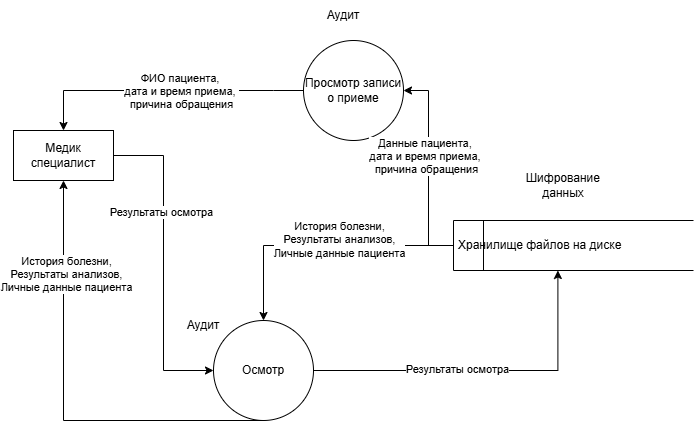

The diagram above was exported from draw.io. Its source (the exported page's mxGraphModel, read from the mxfile embedded in the PNG):
<mxGraphModel dx="1042" dy="626" grid="1" gridSize="10" guides="1" tooltips="1" connect="1" arrows="1" fold="1" page="1" pageScale="1" pageWidth="850" pageHeight="1100" math="0" shadow="0">
  <root>
    <mxCell id="0" />
    <mxCell id="1" parent="0" />
    <mxCell id="oDicbfZr69_J0y4VIXjV-9" edge="1" parent="1" source="oDicbfZr69_J0y4VIXjV-2" style="edgeStyle=orthogonalEdgeStyle;rounded=0;orthogonalLoop=1;jettySize=auto;html=1;entryX=0;entryY=0.5;entryDx=0;entryDy=0;" target="oDicbfZr69_J0y4VIXjV-8">
      <mxGeometry relative="1" as="geometry" />
    </mxCell>
    <mxCell id="yMVu5oOMT5I65-70D71J-10" connectable="0" parent="oDicbfZr69_J0y4VIXjV-9" style="edgeLabel;html=1;align=center;verticalAlign=middle;resizable=0;points=[];" value="Результаты осмотра" vertex="1">
      <mxGeometry relative="1" x="-0.3244" y="-3" as="geometry">
        <mxPoint as="offset" />
      </mxGeometry>
    </mxCell>
    <mxCell id="oDicbfZr69_J0y4VIXjV-2" parent="1" style="html=1;dashed=0;whiteSpace=wrap;" value="Медик специалист" vertex="1">
      <mxGeometry height="50" width="100" x="100" y="220" as="geometry" />
    </mxCell>
    <mxCell id="yMVu5oOMT5I65-70D71J-1" edge="1" parent="1" source="oDicbfZr69_J0y4VIXjV-3" style="edgeStyle=orthogonalEdgeStyle;rounded=0;orthogonalLoop=1;jettySize=auto;html=1;exitX=0;exitY=0.5;exitDx=0;exitDy=0;entryX=0.5;entryY=0;entryDx=0;entryDy=0;" target="oDicbfZr69_J0y4VIXjV-2">
      <mxGeometry relative="1" as="geometry">
        <Array as="points">
          <mxPoint x="360" y="180" />
          <mxPoint x="150" y="180" />
        </Array>
      </mxGeometry>
    </mxCell>
    <mxCell id="yMVu5oOMT5I65-70D71J-2" connectable="0" parent="yMVu5oOMT5I65-70D71J-1" style="edgeLabel;html=1;align=center;verticalAlign=middle;resizable=0;points=[];" value="ФИО пациента,&amp;nbsp;&lt;div&gt;дата и время приема,&amp;nbsp;&lt;/div&gt;&lt;div&gt;причина обращения&lt;/div&gt;" vertex="1">
      <mxGeometry relative="1" x="-0.4296" y="-1" as="geometry">
        <mxPoint x="-43" y="1" as="offset" />
      </mxGeometry>
    </mxCell>
    <mxCell id="oDicbfZr69_J0y4VIXjV-3" parent="1" style="shape=ellipse;html=1;dashed=0;whiteSpace=wrap;aspect=fixed;perimeter=ellipsePerimeter;" value="Просмотр записи о приеме" vertex="1">
      <mxGeometry height="100" width="100" x="390" y="130" as="geometry" />
    </mxCell>
    <mxCell id="oDicbfZr69_J0y4VIXjV-7" edge="1" parent="1" source="oDicbfZr69_J0y4VIXjV-6" style="edgeStyle=orthogonalEdgeStyle;rounded=0;orthogonalLoop=1;jettySize=auto;html=1;entryX=1;entryY=0.5;entryDx=0;entryDy=0;" target="oDicbfZr69_J0y4VIXjV-3">
      <mxGeometry relative="1" as="geometry" />
    </mxCell>
    <mxCell id="yMVu5oOMT5I65-70D71J-4" connectable="0" parent="oDicbfZr69_J0y4VIXjV-7" style="edgeLabel;html=1;align=center;verticalAlign=middle;resizable=0;points=[];" value="Данные пациента,&amp;nbsp;&lt;div&gt;дата и время приема,&amp;nbsp;&lt;/div&gt;&lt;div&gt;причина обращения&lt;/div&gt;" vertex="1">
      <mxGeometry relative="1" x="0.118" y="3" as="geometry">
        <mxPoint as="offset" />
      </mxGeometry>
    </mxCell>
    <mxCell id="yMVu5oOMT5I65-70D71J-11" edge="1" parent="1" source="oDicbfZr69_J0y4VIXjV-6" style="edgeStyle=orthogonalEdgeStyle;rounded=0;orthogonalLoop=1;jettySize=auto;html=1;exitX=0;exitY=0.5;exitDx=0;exitDy=0;" target="oDicbfZr69_J0y4VIXjV-8">
      <mxGeometry relative="1" as="geometry" />
    </mxCell>
    <mxCell id="yMVu5oOMT5I65-70D71J-12" connectable="0" parent="yMVu5oOMT5I65-70D71J-11" style="edgeLabel;html=1;align=center;verticalAlign=middle;resizable=0;points=[];" value="&#10;&lt;span style=&quot;color: rgb(0, 0, 0); font-family: Helvetica; font-size: 11px; font-style: normal; font-variant-ligatures: normal; font-variant-caps: normal; font-weight: 400; letter-spacing: normal; orphans: 2; text-align: center; text-indent: 0px; text-transform: none; widows: 2; word-spacing: 0px; -webkit-text-stroke-width: 0px; white-space: nowrap; background-color: rgb(255, 255, 255); text-decoration-thickness: initial; text-decoration-style: initial; text-decoration-color: initial; display: inline !important; float: none;&quot;&gt;История болезни,&lt;/span&gt;&lt;div style=&quot;forced-color-adjust: none; color: rgb(0, 0, 0); font-family: Helvetica; font-size: 11px; font-style: normal; font-variant-ligatures: normal; font-variant-caps: normal; font-weight: 400; letter-spacing: normal; orphans: 2; text-align: center; text-indent: 0px; text-transform: none; widows: 2; word-spacing: 0px; -webkit-text-stroke-width: 0px; white-space: nowrap; text-decoration-thickness: initial; text-decoration-style: initial; text-decoration-color: initial;&quot;&gt;Результаты анализов,&lt;/div&gt;&lt;div style=&quot;forced-color-adjust: none; color: rgb(0, 0, 0); font-family: Helvetica; font-size: 11px; font-style: normal; font-variant-ligatures: normal; font-variant-caps: normal; font-weight: 400; letter-spacing: normal; orphans: 2; text-align: center; text-indent: 0px; text-transform: none; widows: 2; word-spacing: 0px; -webkit-text-stroke-width: 0px; white-space: nowrap; text-decoration-thickness: initial; text-decoration-style: initial; text-decoration-color: initial;&quot;&gt;Личные данные пациента&lt;/div&gt;&#10;&#10;" vertex="1">
      <mxGeometry relative="1" x="0.0536" y="3" as="geometry">
        <mxPoint x="25" y="-3" as="offset" />
      </mxGeometry>
    </mxCell>
    <mxCell id="oDicbfZr69_J0y4VIXjV-6" parent="1" style="html=1;dashed=0;whiteSpace=wrap;shape=mxgraph.dfd.dataStoreID;align=left;spacingLeft=3;points=[[0,0],[0.5,0],[1,0],[0,0.5],[1,0.5],[0,1],[0.5,1],[1,1]];" value="Хранилище файлов на диске" vertex="1">
      <mxGeometry height="50" width="240" x="540" y="310" as="geometry" />
    </mxCell>
    <mxCell id="oDicbfZr69_J0y4VIXjV-8" parent="1" style="shape=ellipse;html=1;dashed=0;whiteSpace=wrap;aspect=fixed;perimeter=ellipsePerimeter;" value="Осмотр" vertex="1">
      <mxGeometry height="100" width="100" x="300" y="410" as="geometry" />
    </mxCell>
    <mxCell id="yMVu5oOMT5I65-70D71J-6" edge="1" parent="1" source="oDicbfZr69_J0y4VIXjV-8" style="edgeStyle=orthogonalEdgeStyle;rounded=0;orthogonalLoop=1;jettySize=auto;html=1;entryX=0.435;entryY=1;entryDx=0;entryDy=0;entryPerimeter=0;" target="oDicbfZr69_J0y4VIXjV-6">
      <mxGeometry relative="1" as="geometry" />
    </mxCell>
    <mxCell id="yMVu5oOMT5I65-70D71J-7" connectable="0" parent="yMVu5oOMT5I65-70D71J-6" style="edgeLabel;html=1;align=center;verticalAlign=middle;resizable=0;points=[];" value="Результаты осмотра" vertex="1">
      <mxGeometry relative="1" x="-0.1672" y="2" as="geometry">
        <mxPoint as="offset" />
      </mxGeometry>
    </mxCell>
    <mxCell id="yMVu5oOMT5I65-70D71J-8" edge="1" parent="1" source="oDicbfZr69_J0y4VIXjV-8" style="endArrow=classic;html=1;rounded=0;entryX=0.5;entryY=1;entryDx=0;entryDy=0;exitX=0.5;exitY=1;exitDx=0;exitDy=0;" target="oDicbfZr69_J0y4VIXjV-2" value="">
      <mxGeometry height="50" relative="1" width="50" as="geometry">
        <Array as="points">
          <mxPoint x="150" y="510" />
        </Array>
        <mxPoint x="140" y="550" as="sourcePoint" />
        <mxPoint x="450" y="300" as="targetPoint" />
      </mxGeometry>
    </mxCell>
    <mxCell id="yMVu5oOMT5I65-70D71J-9" connectable="0" parent="yMVu5oOMT5I65-70D71J-8" style="edgeLabel;html=1;align=center;verticalAlign=middle;resizable=0;points=[];" value="История болезни,&lt;div&gt;Результаты анализов,&lt;/div&gt;&lt;div&gt;Личные данные пациента&lt;/div&gt;" vertex="1">
      <mxGeometry relative="1" x="0.5755" y="-2" as="geometry">
        <mxPoint as="offset" />
      </mxGeometry>
    </mxCell>
    <mxCell id="yMVu5oOMT5I65-70D71J-13" parent="1" style="text;html=1;whiteSpace=wrap;strokeColor=none;fillColor=none;align=center;verticalAlign=middle;rounded=0;" value="Шифрование данных" vertex="1">
      <mxGeometry height="30" width="60" x="620" y="260" as="geometry" />
    </mxCell>
    <mxCell id="yMVu5oOMT5I65-70D71J-14" parent="1" style="text;html=1;whiteSpace=wrap;strokeColor=none;fillColor=none;align=center;verticalAlign=middle;rounded=0;" value="Аудит" vertex="1">
      <mxGeometry height="30" width="60" x="260" y="400" as="geometry" />
    </mxCell>
    <mxCell id="yMVu5oOMT5I65-70D71J-15" parent="1" style="text;html=1;whiteSpace=wrap;strokeColor=none;fillColor=none;align=center;verticalAlign=middle;rounded=0;" value="Аудит" vertex="1">
      <mxGeometry height="30" width="60" x="400" y="90" as="geometry" />
    </mxCell>
  </root>
</mxGraphModel>